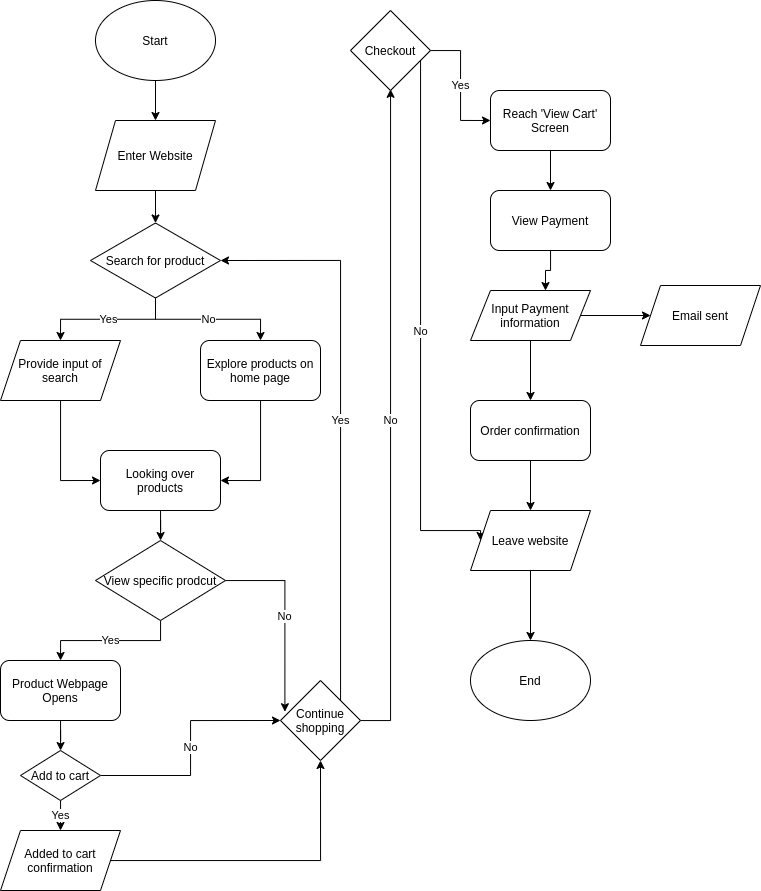

The diagram above was exported from draw.io. Its source (the exported page's mxGraphModel, read from the mxfile embedded in the PNG):
<mxGraphModel dx="965" dy="527" grid="1" gridSize="10" guides="1" tooltips="1" connect="1" arrows="1" fold="1" page="1" pageScale="1" pageWidth="850" pageHeight="1100" math="0" shadow="0">
  <root>
    <mxCell id="0" />
    <mxCell id="1" parent="0" />
    <mxCell id="3" style="edgeStyle=orthogonalEdgeStyle;rounded=0;orthogonalLoop=1;jettySize=auto;html=1;" edge="1" parent="1" source="2" target="4">
      <mxGeometry relative="1" as="geometry">
        <mxPoint x="120" y="160" as="targetPoint" />
      </mxGeometry>
    </mxCell>
    <mxCell id="2" value="Start" style="ellipse;whiteSpace=wrap;html=1;" vertex="1" parent="1">
      <mxGeometry x="95" y="10" width="120" height="80" as="geometry" />
    </mxCell>
    <mxCell id="6" style="edgeStyle=orthogonalEdgeStyle;rounded=0;orthogonalLoop=1;jettySize=auto;html=1;" edge="1" parent="1" source="4" target="5">
      <mxGeometry relative="1" as="geometry" />
    </mxCell>
    <mxCell id="4" value="Enter Website" style="shape=parallelogram;perimeter=parallelogramPerimeter;whiteSpace=wrap;html=1;fixedSize=1;" vertex="1" parent="1">
      <mxGeometry x="95" y="130" width="120" height="70" as="geometry" />
    </mxCell>
    <mxCell id="15" value="Yes" style="edgeStyle=orthogonalEdgeStyle;rounded=0;orthogonalLoop=1;jettySize=auto;html=1;entryX=0.5;entryY=0;entryDx=0;entryDy=0;" edge="1" parent="1" source="5" target="7">
      <mxGeometry relative="1" as="geometry" />
    </mxCell>
    <mxCell id="16" value="No" style="edgeStyle=orthogonalEdgeStyle;rounded=0;orthogonalLoop=1;jettySize=auto;html=1;entryX=0.5;entryY=0;entryDx=0;entryDy=0;" edge="1" parent="1" source="5" target="9">
      <mxGeometry relative="1" as="geometry" />
    </mxCell>
    <mxCell id="5" value="Search for product" style="rhombus;whiteSpace=wrap;html=1;" vertex="1" parent="1">
      <mxGeometry x="90" y="232.5" width="130" height="75" as="geometry" />
    </mxCell>
    <mxCell id="13" style="edgeStyle=orthogonalEdgeStyle;rounded=0;orthogonalLoop=1;jettySize=auto;html=1;entryX=0;entryY=0.5;entryDx=0;entryDy=0;" edge="1" parent="1" source="7" target="12">
      <mxGeometry relative="1" as="geometry" />
    </mxCell>
    <mxCell id="7" value="Provide input of search" style="shape=parallelogram;perimeter=parallelogramPerimeter;whiteSpace=wrap;html=1;fixedSize=1;" vertex="1" parent="1">
      <mxGeometry y="350" width="120" height="60" as="geometry" />
    </mxCell>
    <mxCell id="17" style="edgeStyle=orthogonalEdgeStyle;rounded=0;orthogonalLoop=1;jettySize=auto;html=1;entryX=1;entryY=0.5;entryDx=0;entryDy=0;" edge="1" parent="1" source="9" target="12">
      <mxGeometry relative="1" as="geometry" />
    </mxCell>
    <mxCell id="9" value="Explore products on home page" style="rounded=1;whiteSpace=wrap;html=1;" vertex="1" parent="1">
      <mxGeometry x="200" y="350" width="120" height="60" as="geometry" />
    </mxCell>
    <mxCell id="19" style="edgeStyle=orthogonalEdgeStyle;rounded=0;orthogonalLoop=1;jettySize=auto;html=1;" edge="1" parent="1" source="12" target="18">
      <mxGeometry relative="1" as="geometry" />
    </mxCell>
    <mxCell id="12" value="Looking over products" style="rounded=1;whiteSpace=wrap;html=1;" vertex="1" parent="1">
      <mxGeometry x="100" y="460" width="120" height="60" as="geometry" />
    </mxCell>
    <mxCell id="21" value="Yes" style="edgeStyle=orthogonalEdgeStyle;rounded=0;orthogonalLoop=1;jettySize=auto;html=1;" edge="1" parent="1" source="18" target="20">
      <mxGeometry relative="1" as="geometry" />
    </mxCell>
    <mxCell id="32" value="No" style="edgeStyle=orthogonalEdgeStyle;rounded=0;orthogonalLoop=1;jettySize=auto;html=1;entryX=0.055;entryY=0.39;entryDx=0;entryDy=0;entryPerimeter=0;" edge="1" parent="1" source="18" target="27">
      <mxGeometry relative="1" as="geometry" />
    </mxCell>
    <mxCell id="18" value="View specific prodcut" style="rhombus;whiteSpace=wrap;html=1;" vertex="1" parent="1">
      <mxGeometry x="95" y="550" width="130" height="80" as="geometry" />
    </mxCell>
    <mxCell id="23" style="edgeStyle=orthogonalEdgeStyle;rounded=0;orthogonalLoop=1;jettySize=auto;html=1;" edge="1" parent="1" source="20" target="22">
      <mxGeometry relative="1" as="geometry" />
    </mxCell>
    <mxCell id="20" value="Product Webpage Opens" style="rounded=1;whiteSpace=wrap;html=1;" vertex="1" parent="1">
      <mxGeometry y="670" width="120" height="60" as="geometry" />
    </mxCell>
    <mxCell id="26" value="Yes" style="edgeStyle=orthogonalEdgeStyle;rounded=0;orthogonalLoop=1;jettySize=auto;html=1;entryX=0.5;entryY=0;entryDx=0;entryDy=0;" edge="1" parent="1" source="22" target="25">
      <mxGeometry relative="1" as="geometry" />
    </mxCell>
    <mxCell id="33" value="No" style="edgeStyle=orthogonalEdgeStyle;rounded=0;orthogonalLoop=1;jettySize=auto;html=1;entryX=0;entryY=0.5;entryDx=0;entryDy=0;" edge="1" parent="1" source="22" target="27">
      <mxGeometry relative="1" as="geometry" />
    </mxCell>
    <mxCell id="22" value="Add to cart" style="rhombus;whiteSpace=wrap;html=1;" vertex="1" parent="1">
      <mxGeometry x="20" y="760" width="80" height="50" as="geometry" />
    </mxCell>
    <mxCell id="34" style="edgeStyle=orthogonalEdgeStyle;rounded=0;orthogonalLoop=1;jettySize=auto;html=1;entryX=0.5;entryY=1;entryDx=0;entryDy=0;" edge="1" parent="1" source="25" target="27">
      <mxGeometry relative="1" as="geometry" />
    </mxCell>
    <mxCell id="25" value="Added to cart confirmation" style="shape=parallelogram;perimeter=parallelogramPerimeter;whiteSpace=wrap;html=1;fixedSize=1;" vertex="1" parent="1">
      <mxGeometry y="840" width="120" height="60" as="geometry" />
    </mxCell>
    <mxCell id="35" value="Yes" style="edgeStyle=orthogonalEdgeStyle;rounded=0;orthogonalLoop=1;jettySize=auto;html=1;entryX=1;entryY=0.5;entryDx=0;entryDy=0;" edge="1" parent="1" source="27" target="5">
      <mxGeometry relative="1" as="geometry">
        <Array as="points">
          <mxPoint x="340" y="270" />
        </Array>
      </mxGeometry>
    </mxCell>
    <mxCell id="36" value="No" style="edgeStyle=orthogonalEdgeStyle;rounded=0;orthogonalLoop=1;jettySize=auto;html=1;" edge="1" parent="1" source="27">
      <mxGeometry relative="1" as="geometry">
        <mxPoint x="390.0588235294117" y="98.82352941176475" as="targetPoint" />
        <Array as="points">
          <mxPoint x="390" y="730" />
        </Array>
      </mxGeometry>
    </mxCell>
    <mxCell id="27" value="Continue shopping" style="rhombus;whiteSpace=wrap;html=1;" vertex="1" parent="1">
      <mxGeometry x="280" y="690" width="80" height="80" as="geometry" />
    </mxCell>
    <mxCell id="40" value="No" style="edgeStyle=orthogonalEdgeStyle;rounded=0;orthogonalLoop=1;jettySize=auto;html=1;entryX=0;entryY=0.5;entryDx=0;entryDy=0;" edge="1" parent="1" source="38" target="39">
      <mxGeometry relative="1" as="geometry">
        <Array as="points">
          <mxPoint x="420" y="540" />
          <mxPoint x="480" y="540" />
        </Array>
      </mxGeometry>
    </mxCell>
    <mxCell id="42" value="Yes" style="edgeStyle=orthogonalEdgeStyle;rounded=0;orthogonalLoop=1;jettySize=auto;html=1;entryX=0;entryY=0.5;entryDx=0;entryDy=0;" edge="1" parent="1" source="38" target="41">
      <mxGeometry relative="1" as="geometry" />
    </mxCell>
    <mxCell id="38" value="Checkout" style="rhombus;whiteSpace=wrap;html=1;" vertex="1" parent="1">
      <mxGeometry x="350" y="20" width="80" height="80" as="geometry" />
    </mxCell>
    <mxCell id="55" style="edgeStyle=orthogonalEdgeStyle;rounded=0;orthogonalLoop=1;jettySize=auto;html=1;" edge="1" parent="1" source="39" target="53">
      <mxGeometry relative="1" as="geometry" />
    </mxCell>
    <mxCell id="39" value="Leave website" style="shape=parallelogram;perimeter=parallelogramPerimeter;whiteSpace=wrap;html=1;fixedSize=1;" vertex="1" parent="1">
      <mxGeometry x="470" y="520" width="120" height="60" as="geometry" />
    </mxCell>
    <mxCell id="44" style="edgeStyle=orthogonalEdgeStyle;rounded=0;orthogonalLoop=1;jettySize=auto;html=1;" edge="1" parent="1" source="41" target="43">
      <mxGeometry relative="1" as="geometry" />
    </mxCell>
    <mxCell id="41" value="Reach 'View Cart' Screen" style="rounded=1;whiteSpace=wrap;html=1;" vertex="1" parent="1">
      <mxGeometry x="490" y="100" width="120" height="60" as="geometry" />
    </mxCell>
    <mxCell id="46" style="edgeStyle=orthogonalEdgeStyle;rounded=0;orthogonalLoop=1;jettySize=auto;html=1;entryX=0.625;entryY=0.001;entryDx=0;entryDy=0;entryPerimeter=0;" edge="1" parent="1" source="43" target="45">
      <mxGeometry relative="1" as="geometry" />
    </mxCell>
    <mxCell id="43" value="View Payment" style="rounded=1;whiteSpace=wrap;html=1;" vertex="1" parent="1">
      <mxGeometry x="490" y="200" width="120" height="60" as="geometry" />
    </mxCell>
    <mxCell id="51" style="edgeStyle=orthogonalEdgeStyle;rounded=0;orthogonalLoop=1;jettySize=auto;html=1;entryX=0;entryY=0.5;entryDx=0;entryDy=0;" edge="1" parent="1" source="45" target="48">
      <mxGeometry relative="1" as="geometry" />
    </mxCell>
    <mxCell id="56" style="edgeStyle=orthogonalEdgeStyle;rounded=0;orthogonalLoop=1;jettySize=auto;html=1;entryX=0.5;entryY=0;entryDx=0;entryDy=0;" edge="1" parent="1" source="45" target="49">
      <mxGeometry relative="1" as="geometry" />
    </mxCell>
    <mxCell id="45" value="Input Payment information" style="shape=parallelogram;perimeter=parallelogramPerimeter;whiteSpace=wrap;html=1;fixedSize=1;" vertex="1" parent="1">
      <mxGeometry x="470" y="300" width="120" height="50" as="geometry" />
    </mxCell>
    <mxCell id="48" value="Email sent" style="shape=parallelogram;perimeter=parallelogramPerimeter;whiteSpace=wrap;html=1;fixedSize=1;" vertex="1" parent="1">
      <mxGeometry x="640" y="295" width="120" height="60" as="geometry" />
    </mxCell>
    <mxCell id="52" style="edgeStyle=orthogonalEdgeStyle;rounded=0;orthogonalLoop=1;jettySize=auto;html=1;" edge="1" parent="1" source="49" target="39">
      <mxGeometry relative="1" as="geometry">
        <Array as="points" />
      </mxGeometry>
    </mxCell>
    <mxCell id="49" value="Order confirmation" style="rounded=1;whiteSpace=wrap;html=1;" vertex="1" parent="1">
      <mxGeometry x="470" y="410" width="120" height="60" as="geometry" />
    </mxCell>
    <mxCell id="53" value="End" style="ellipse;whiteSpace=wrap;html=1;" vertex="1" parent="1">
      <mxGeometry x="470" y="650" width="120" height="80" as="geometry" />
    </mxCell>
  </root>
</mxGraphModel>